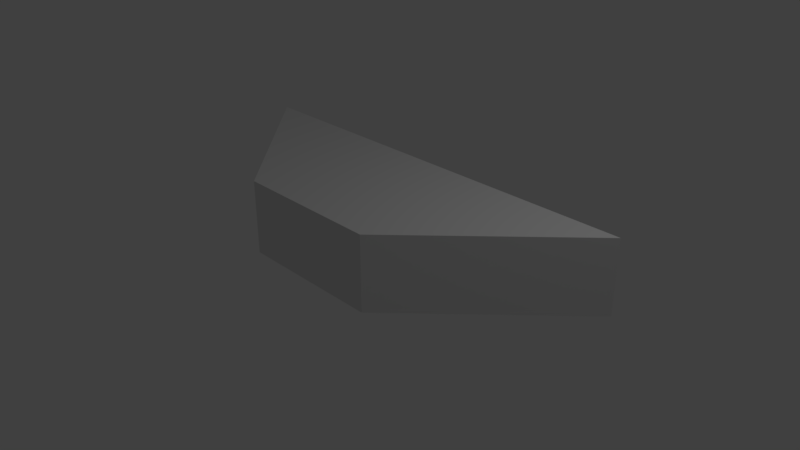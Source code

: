 # Source: trapezoid.blend  (saved by Blender 2.79.0; exported with 4.5.12 LTS)
import bpy
from mathutils import Matrix  # noqa: F401  (used for matrix-valued properties, if any)

bpy.ops.wm.read_factory_settings(use_empty=True)
scene = bpy.context.scene
scene.name = 'Scene'

# ---- collections
col_collection_1 = bpy.data.collections.new('Collection 1'); scene.collection.children.link(col_collection_1)

# ---- materials (node trees are filled in below, after node groups)
mat_material = bpy.data.materials.new('Material')
mat_material.alpha_threshold = 0.0
mat_material.use_transparent_shadow = False
mat_material.roughness = 0.5
mat_material.line_color = (0.0, 0.0, 0.0, 1.0)

# ---- material node trees

# ---- world
world_world = bpy.data.worlds.new('World'); scene.world = world_world
world_world.color = (0.05088, 0.05088, 0.05088)
world_world.use_sun_shadow = False
world_world.sun_shadow_jitter_overblur = 0.0
world_world.cycles.sampling_method = 'MANUAL'

# ---- cameras
cam_camera = bpy.data.cameras.new('Camera')
cam_camera.clip_end = 100.0
cam_camera.lens = 35.0
cam_camera.sensor_width = 32.0
cam_camera.sensor_height = 18.0
cam_camera.ortho_scale = 7.314
cam_camera.dof.focus_distance = 0.0
cam_camera.dof.aperture_fstop = 128.0

# ---- lights
light_lamp = bpy.data.lights.new('Lamp', 'POINT')
light_lamp.transmission_factor = 0.0
light_lamp.cutoff_distance = 30.0
light_lamp.energy = 100.0
light_lamp.shadow_buffer_clip_start = 1.001
light_lamp.shadow_soft_size = 0.1
light_lamp.shadow_maximum_resolution = 0.006
light_lamp.use_absolute_resolution = True

# ---- meshes
me_cube = bpy.data.meshes.new('Cube')
me_cube.from_pydata([(3.0, 1.0, 0.0), (1.0, -1.0, 0.0), (-1.0, -1.0, 0.0), (-3.0, 1.0, 0.0), (3.0, 1.0, 1.0), (1.0, -1.0, 1.0), (-1.0, -1.0, 1.0), (-3.0, 1.0, 1.0)], [], [(0, 1, 2, 3), (4, 7, 6, 5), (0, 4, 5, 1), (1, 5, 6, 2), (2, 6, 7, 3), (4, 0, 3, 7)])
me_cube.materials.append(mat_material)
me_cube.use_remesh_preserve_volume = False
me_cube.use_remesh_preserve_attributes = False
me_cube.use_mirror_vertex_groups = False
me_cube.update()

# ---- objects
ob_cube = bpy.data.objects.new('Cube', me_cube)
ob_lamp = bpy.data.objects.new('Lamp', light_lamp)
ob_camera = bpy.data.objects.new('Camera', cam_camera)

# ---- transforms, parenting, visibility, modifiers, constraints
ob_cube.location = (0.0, 0.0, 0.0)
ob_cube.lock_rotations_4d = False
ob_cube.empty_display_type = 'ARROWS'
ob_cube.lineart.crease_threshold = 0.0
ob_lamp.location = (4.076, 1.005, 5.904)
ob_lamp.rotation_euler = (0.6503, 0.05522, 1.866)
ob_lamp.lock_rotations_4d = False
ob_lamp.empty_display_type = 'ARROWS'
ob_lamp.color = (0.0, 0.0, 0.0, 0.0)
ob_lamp.lineart.crease_threshold = 0.0
ob_camera.location = (7.481, -6.508, 5.344)
ob_camera.rotation_euler = (1.109, 0.0, 0.8149)
ob_camera.lock_rotations_4d = False
ob_camera.empty_display_type = 'ARROWS'
ob_camera.color = (0.0, 0.0, 0.0, 0.0)
ob_camera.display_type = 'WIRE'
ob_camera.lineart.crease_threshold = 0.0

# ---- collection membership
col_collection_1.objects.link(ob_cube)
col_collection_1.objects.link(ob_lamp)
col_collection_1.objects.link(ob_camera)

# ---- scene / render settings (as saved in the file)
scene.camera = ob_camera
scene.frame_start = 1; scene.frame_end = 250; scene.frame_set(1)
scene.render.engine = 'BLENDER_EEVEE_NEXT'
scene.render.resolution_percentage = 50
scene.render.dither_intensity = 0.0
scene.cycles.use_denoising = False
scene.cycles.samples = 128
scene.cycles.sampling_pattern = 'TABULATED_SOBOL'
scene.cycles.use_adaptive_sampling = False
scene.cycles.use_light_tree = False
scene.cycles.blur_glossy = 0.0
scene.cycles.sample_clamp_indirect = 0.0
scene.view_settings.view_transform = 'Standard'
bpy.context.view_layer.update()
